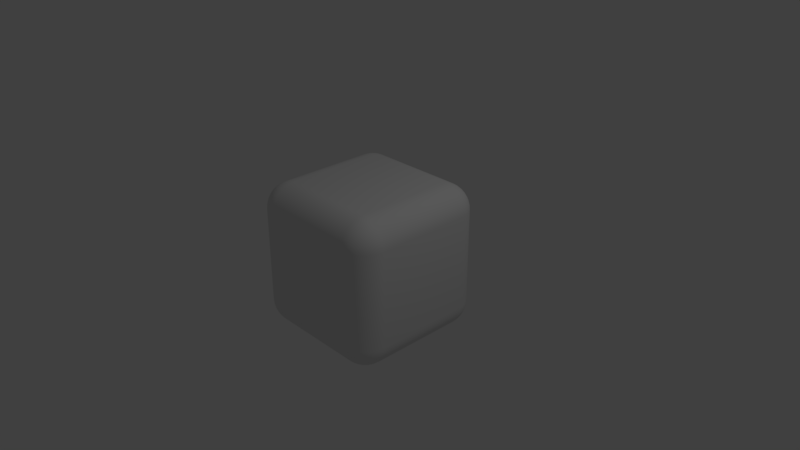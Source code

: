 # Source: ElectronicDice.blend  (saved by Blender 2.79.0; exported with 4.5.12 LTS)
import bpy
from mathutils import Matrix  # noqa: F401  (used for matrix-valued properties, if any)

bpy.ops.wm.read_factory_settings(use_empty=True)
scene = bpy.context.scene
scene.name = 'Scene'

# ---- collections
col_collection_1 = bpy.data.collections.new('Collection 1'); scene.collection.children.link(col_collection_1)

# ---- materials (node trees are filled in below, after node groups)
mat_eletronicdice = bpy.data.materials.new('EletronicDice')
mat_eletronicdice.alpha_threshold = 0.0
mat_eletronicdice.use_transparent_shadow = False
mat_eletronicdice.roughness = 0.5
mat_eletronicdice.line_color = (0.0, 0.0, 0.0, 1.0)

# ---- material node trees

# ---- world
world_world = bpy.data.worlds.new('World'); scene.world = world_world
world_world.color = (0.05088, 0.05088, 0.05088)
world_world.use_sun_shadow = False
world_world.sun_shadow_jitter_overblur = 0.0
world_world.cycles.sampling_method = 'MANUAL'

# ---- cameras
cam_camera = bpy.data.cameras.new('Camera')
cam_camera.clip_end = 100.0
cam_camera.lens = 35.0
cam_camera.sensor_width = 32.0
cam_camera.sensor_height = 18.0
cam_camera.ortho_scale = 7.314
cam_camera.dof.focus_distance = 0.0
cam_camera.dof.aperture_fstop = 128.0

# ---- lights
light_lamp = bpy.data.lights.new('Lamp', 'POINT')
light_lamp.transmission_factor = 0.0
light_lamp.cutoff_distance = 30.0
light_lamp.energy = 100.0
light_lamp.shadow_buffer_clip_start = 1.001
light_lamp.shadow_soft_size = 0.1
light_lamp.shadow_maximum_resolution = 0.006
light_lamp.use_absolute_resolution = True

# ---- meshes
me_cube = bpy.data.meshes.new('Cube')
me_cube.from_pydata([(1.0, 1.0, -1.0), (1.0, -1.0, -1.0), (-1.0, -1.0, -1.0), (-1.0, 1.0, -1.0), (1.0, 1.0, 1.0), (1.0, -1.0, 1.0), (-1.0, -1.0, 1.0), (-1.0, 1.0, 1.0)], [], [(0, 1, 2, 3), (4, 7, 6, 5), (0, 4, 5, 1), (1, 5, 6, 2), (2, 6, 7, 3), (4, 0, 3, 7)])
me_cube.polygons.foreach_set('use_smooth', [True] * 6)
_uv = me_cube.uv_layers.new(name='UVMap')
_uv.uv.foreach_set('vector', [0.01136, 0.156, 0.01136, 0.4818, 0.3371, 0.4818, 0.3371, 0.156, 0.01136, 0.4818, 0.3371, 0.4818, 0.3371, 0.8075, 0.01136, 0.8075, 0.3358, 0.8088, 0.3358, 0.4831, 0.6616, 0.4831, 0.6616, 0.8088, 0.6629, 0.4818, 0.6629, 0.156, 0.9886, 0.156, 0.9886, 0.4818, 0.6629, 0.4818, 0.6629, 0.156, 0.3371, 0.156, 0.3371, 0.4818, 0.6616, 0.4818, 0.6616, 0.8075, 0.9874, 0.8075, 0.9874, 0.4818])
me_cube.materials.append(mat_eletronicdice)
me_cube.use_remesh_preserve_volume = False
me_cube.use_remesh_preserve_attributes = False
me_cube.use_mirror_vertex_groups = False
me_cube.update()

# ---- objects
ob_cube = bpy.data.objects.new('Cube', me_cube)
ob_lamp = bpy.data.objects.new('Lamp', light_lamp)
ob_camera = bpy.data.objects.new('Camera', cam_camera)

# ---- transforms, parenting, visibility, modifiers, constraints
ob_cube.location = (0.0, 0.0, 0.0)
ob_cube.lock_rotations_4d = False
ob_cube.empty_display_type = 'ARROWS'
ob_cube.lineart.crease_threshold = 0.0
_m = ob_cube.modifiers.new('Bevel', 'BEVEL')
_m.width = 0.35
_m.width_pct = 0.35
_m.segments = 10
_m.limit_method = 'NONE'
_m.spread = 0.0
ob_lamp.location = (4.076, 1.005, 5.904)
ob_lamp.rotation_euler = (0.6503, 0.05522, 1.866)
ob_lamp.lock_rotations_4d = False
ob_lamp.empty_display_type = 'ARROWS'
ob_lamp.color = (0.0, 0.0, 0.0, 0.0)
ob_lamp.lineart.crease_threshold = 0.0
ob_camera.location = (7.481, -6.508, 5.344)
ob_camera.rotation_euler = (1.109, 0.0, 0.8149)
ob_camera.lock_rotations_4d = False
ob_camera.empty_display_type = 'ARROWS'
ob_camera.color = (0.0, 0.0, 0.0, 0.0)
ob_camera.display_type = 'WIRE'
ob_camera.lineart.crease_threshold = 0.0

# ---- collection membership
col_collection_1.objects.link(ob_cube)
col_collection_1.objects.link(ob_lamp)
col_collection_1.objects.link(ob_camera)

# ---- scene / render settings (as saved in the file)
scene.camera = ob_camera
scene.frame_start = 1; scene.frame_end = 250; scene.frame_set(0)
scene.render.engine = 'BLENDER_EEVEE_NEXT'
scene.render.resolution_percentage = 50
scene.render.dither_intensity = 0.0
scene.cycles.use_denoising = False
scene.cycles.samples = 128
scene.cycles.sampling_pattern = 'TABULATED_SOBOL'
scene.cycles.use_adaptive_sampling = False
scene.cycles.use_light_tree = False
scene.cycles.blur_glossy = 0.0
scene.cycles.sample_clamp_indirect = 0.0
scene.view_settings.view_transform = 'Standard'
bpy.context.view_layer.update()
